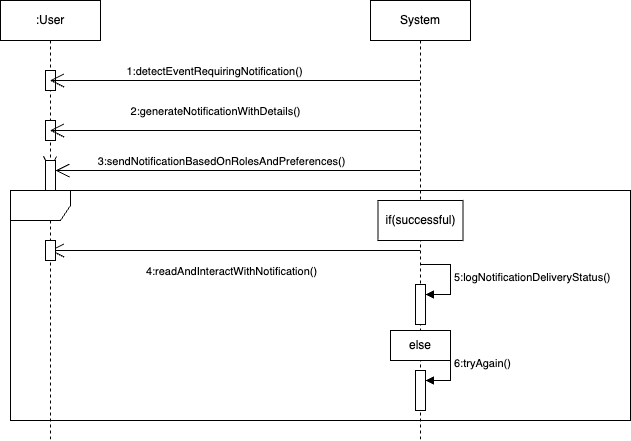

The diagram above was exported from draw.io. Its source (the exported page's mxGraphModel, read from the mxfile embedded in the PNG):
<mxGraphModel dx="946" dy="644" grid="1" gridSize="10" guides="1" tooltips="1" connect="1" arrows="1" fold="1" page="1" pageScale="1" pageWidth="850" pageHeight="1100" math="0" shadow="0">
  <root>
    <mxCell id="0" />
    <mxCell id="1" parent="0" />
    <mxCell id="ouA1GUkpEiFC42Q_Wo53-1" value="System" style="shape=umlLifeline;perimeter=lifelinePerimeter;whiteSpace=wrap;html=1;container=1;dropTarget=0;collapsible=0;recursiveResize=0;outlineConnect=0;portConstraint=eastwest;newEdgeStyle={&quot;curved&quot;:0,&quot;rounded&quot;:0};" parent="1" vertex="1">
      <mxGeometry x="510" y="80" width="100" height="440" as="geometry" />
    </mxCell>
    <mxCell id="ouA1GUkpEiFC42Q_Wo53-16" value="" style="html=1;points=[[0,0,0,0,5],[0,1,0,0,-5],[1,0,0,0,5],[1,1,0,0,-5]];perimeter=orthogonalPerimeter;outlineConnect=0;targetShapes=umlLifeline;portConstraint=eastwest;newEdgeStyle={&quot;curved&quot;:0,&quot;rounded&quot;:0};" parent="ouA1GUkpEiFC42Q_Wo53-1" vertex="1">
      <mxGeometry x="45" y="370" width="10" height="40" as="geometry" />
    </mxCell>
    <mxCell id="ouA1GUkpEiFC42Q_Wo53-17" value="6:tryAgain()" style="html=1;align=left;spacingLeft=2;endArrow=block;rounded=0;edgeStyle=orthogonalEdgeStyle;curved=0;rounded=0;" parent="ouA1GUkpEiFC42Q_Wo53-1" target="ouA1GUkpEiFC42Q_Wo53-16" edge="1">
      <mxGeometry relative="1" as="geometry">
        <mxPoint x="50" y="350" as="sourcePoint" />
        <Array as="points">
          <mxPoint x="80" y="380" />
        </Array>
      </mxGeometry>
    </mxCell>
    <mxCell id="LLkHViPbFdZcSarjvmb3-1" value="" style="html=1;points=[[0,0,0,0,5],[0,1,0,0,-5],[1,0,0,0,5],[1,1,0,0,-5]];perimeter=orthogonalPerimeter;outlineConnect=0;targetShapes=umlLifeline;portConstraint=eastwest;newEdgeStyle={&quot;curved&quot;:0,&quot;rounded&quot;:0};" vertex="1" parent="ouA1GUkpEiFC42Q_Wo53-1">
      <mxGeometry x="45" y="284" width="10" height="40" as="geometry" />
    </mxCell>
    <mxCell id="LLkHViPbFdZcSarjvmb3-2" value="&lt;span style=&quot;text-align: center;&quot;&gt;5:logNotificationDeliveryStatus()&lt;/span&gt;" style="html=1;align=left;spacingLeft=2;endArrow=block;rounded=0;edgeStyle=orthogonalEdgeStyle;curved=0;rounded=0;" edge="1" target="LLkHViPbFdZcSarjvmb3-1" parent="ouA1GUkpEiFC42Q_Wo53-1">
      <mxGeometry relative="1" as="geometry">
        <mxPoint x="50" y="264" as="sourcePoint" />
        <Array as="points">
          <mxPoint x="80" y="294" />
        </Array>
      </mxGeometry>
    </mxCell>
    <mxCell id="ouA1GUkpEiFC42Q_Wo53-2" value=":User" style="shape=umlLifeline;perimeter=lifelinePerimeter;whiteSpace=wrap;html=1;container=1;dropTarget=0;collapsible=0;recursiveResize=0;outlineConnect=0;portConstraint=eastwest;newEdgeStyle={&quot;curved&quot;:0,&quot;rounded&quot;:0};" parent="1" vertex="1">
      <mxGeometry x="140" y="80" width="100" height="440" as="geometry" />
    </mxCell>
    <mxCell id="ouA1GUkpEiFC42Q_Wo53-20" value="" style="html=1;points=[[0,0,0,0,5],[0,1,0,0,-5],[1,0,0,0,5],[1,1,0,0,-5]];perimeter=orthogonalPerimeter;outlineConnect=0;targetShapes=umlLifeline;portConstraint=eastwest;newEdgeStyle={&quot;curved&quot;:0,&quot;rounded&quot;:0};" parent="ouA1GUkpEiFC42Q_Wo53-2" vertex="1">
      <mxGeometry x="45" y="70" width="10" height="20" as="geometry" />
    </mxCell>
    <mxCell id="ouA1GUkpEiFC42Q_Wo53-19" value="" style="html=1;points=[[0,0,0,0,5],[0,1,0,0,-5],[1,0,0,0,5],[1,1,0,0,-5]];perimeter=orthogonalPerimeter;outlineConnect=0;targetShapes=umlLifeline;portConstraint=eastwest;newEdgeStyle={&quot;curved&quot;:0,&quot;rounded&quot;:0};" parent="ouA1GUkpEiFC42Q_Wo53-2" vertex="1">
      <mxGeometry x="45" y="120" width="10" height="20" as="geometry" />
    </mxCell>
    <mxCell id="ouA1GUkpEiFC42Q_Wo53-3" value="" style="endArrow=open;endFill=1;endSize=12;html=1;rounded=0;" parent="1" source="ouA1GUkpEiFC42Q_Wo53-1" target="ouA1GUkpEiFC42Q_Wo53-2" edge="1">
      <mxGeometry width="160" relative="1" as="geometry">
        <mxPoint x="350" y="310" as="sourcePoint" />
        <mxPoint x="510" y="310" as="targetPoint" />
        <Array as="points">
          <mxPoint x="390" y="160" />
          <mxPoint x="200" y="160" />
        </Array>
      </mxGeometry>
    </mxCell>
    <mxCell id="ouA1GUkpEiFC42Q_Wo53-4" value="1:detectEventRequiringNotification()" style="edgeLabel;html=1;align=center;verticalAlign=middle;resizable=0;points=[];" parent="ouA1GUkpEiFC42Q_Wo53-3" vertex="1" connectable="0">
      <mxGeometry x="0.1141" y="-3" relative="1" as="geometry">
        <mxPoint y="-7" as="offset" />
      </mxGeometry>
    </mxCell>
    <mxCell id="ouA1GUkpEiFC42Q_Wo53-5" value="" style="endArrow=open;endFill=1;endSize=12;html=1;rounded=0;" parent="1" source="ouA1GUkpEiFC42Q_Wo53-1" target="ouA1GUkpEiFC42Q_Wo53-2" edge="1">
      <mxGeometry width="160" relative="1" as="geometry">
        <mxPoint x="350" y="310" as="sourcePoint" />
        <mxPoint x="510" y="310" as="targetPoint" />
        <Array as="points">
          <mxPoint x="370" y="210" />
        </Array>
      </mxGeometry>
    </mxCell>
    <mxCell id="ouA1GUkpEiFC42Q_Wo53-6" value="2:generateNotificationWithDetails()" style="edgeLabel;html=1;align=center;verticalAlign=middle;resizable=0;points=[];" parent="ouA1GUkpEiFC42Q_Wo53-5" vertex="1" connectable="0">
      <mxGeometry x="0.1086" y="3" relative="1" as="geometry">
        <mxPoint y="-23" as="offset" />
      </mxGeometry>
    </mxCell>
    <mxCell id="ouA1GUkpEiFC42Q_Wo53-7" value="&lt;div&gt;&lt;br/&gt;&lt;/div&gt;" style="endArrow=open;endFill=1;endSize=12;html=1;rounded=0;" parent="1" source="ouA1GUkpEiFC42Q_Wo53-18" edge="1">
      <mxGeometry x="-1" y="191" width="160" relative="1" as="geometry">
        <mxPoint x="559.5" y="250" as="sourcePoint" />
        <mxPoint x="189.5" y="250" as="targetPoint" />
        <mxPoint y="-10" as="offset" />
      </mxGeometry>
    </mxCell>
    <mxCell id="ouA1GUkpEiFC42Q_Wo53-9" value="" style="shape=umlFrame;whiteSpace=wrap;html=1;pointerEvents=0;" parent="1" vertex="1">
      <mxGeometry x="150" y="270" width="620" height="230" as="geometry" />
    </mxCell>
    <mxCell id="ouA1GUkpEiFC42Q_Wo53-10" value="if(successful)" style="html=1;whiteSpace=wrap;" parent="1" vertex="1">
      <mxGeometry x="517.5" y="280" width="85" height="40" as="geometry" />
    </mxCell>
    <mxCell id="ouA1GUkpEiFC42Q_Wo53-11" value="" style="endArrow=open;endFill=1;endSize=12;html=1;rounded=0;" parent="1" source="ouA1GUkpEiFC42Q_Wo53-1" target="ouA1GUkpEiFC42Q_Wo53-2" edge="1">
      <mxGeometry width="160" relative="1" as="geometry">
        <mxPoint x="350" y="310" as="sourcePoint" />
        <mxPoint x="510" y="310" as="targetPoint" />
        <Array as="points">
          <mxPoint x="380" y="330" />
        </Array>
      </mxGeometry>
    </mxCell>
    <mxCell id="ouA1GUkpEiFC42Q_Wo53-12" value="4:readAndInteractWithNotification()" style="edgeLabel;html=1;align=center;verticalAlign=middle;resizable=0;points=[];" parent="ouA1GUkpEiFC42Q_Wo53-11" vertex="1" connectable="0">
      <mxGeometry x="0.2708" y="-1" relative="1" as="geometry">
        <mxPoint x="46" y="21" as="offset" />
      </mxGeometry>
    </mxCell>
    <mxCell id="ouA1GUkpEiFC42Q_Wo53-13" value="else" style="html=1;whiteSpace=wrap;" parent="1" vertex="1">
      <mxGeometry x="530" y="410" width="60" height="30" as="geometry" />
    </mxCell>
    <mxCell id="ouA1GUkpEiFC42Q_Wo53-21" value="" style="endArrow=open;endFill=1;endSize=12;html=1;rounded=0;" parent="1" target="ouA1GUkpEiFC42Q_Wo53-18" edge="1">
      <mxGeometry width="160" relative="1" as="geometry">
        <mxPoint x="559.5" y="250" as="sourcePoint" />
        <mxPoint x="189.5" y="250" as="targetPoint" />
      </mxGeometry>
    </mxCell>
    <mxCell id="ouA1GUkpEiFC42Q_Wo53-25" value="3:sendNotificationBasedOnRolesAndPreferences()" style="edgeLabel;html=1;align=center;verticalAlign=middle;resizable=0;points=[];" parent="ouA1GUkpEiFC42Q_Wo53-21" vertex="1" connectable="0">
      <mxGeometry x="0.2022" y="3" relative="1" as="geometry">
        <mxPoint x="20" y="-13" as="offset" />
      </mxGeometry>
    </mxCell>
    <mxCell id="ouA1GUkpEiFC42Q_Wo53-18" value="" style="html=1;points=[[0,0,0,0,5],[0,1,0,0,-5],[1,0,0,0,5],[1,1,0,0,-5]];perimeter=orthogonalPerimeter;outlineConnect=0;targetShapes=umlLifeline;portConstraint=eastwest;newEdgeStyle={&quot;curved&quot;:0,&quot;rounded&quot;:0};" parent="1" vertex="1">
      <mxGeometry x="185" y="240" width="10" height="30" as="geometry" />
    </mxCell>
    <mxCell id="ouA1GUkpEiFC42Q_Wo53-23" value="" style="html=1;points=[[0,0,0,0,5],[0,1,0,0,-5],[1,0,0,0,5],[1,1,0,0,-5]];perimeter=orthogonalPerimeter;outlineConnect=0;targetShapes=umlLifeline;portConstraint=eastwest;newEdgeStyle={&quot;curved&quot;:0,&quot;rounded&quot;:0};" parent="1" vertex="1">
      <mxGeometry x="185" y="320" width="10" height="20" as="geometry" />
    </mxCell>
  </root>
</mxGraphModel>